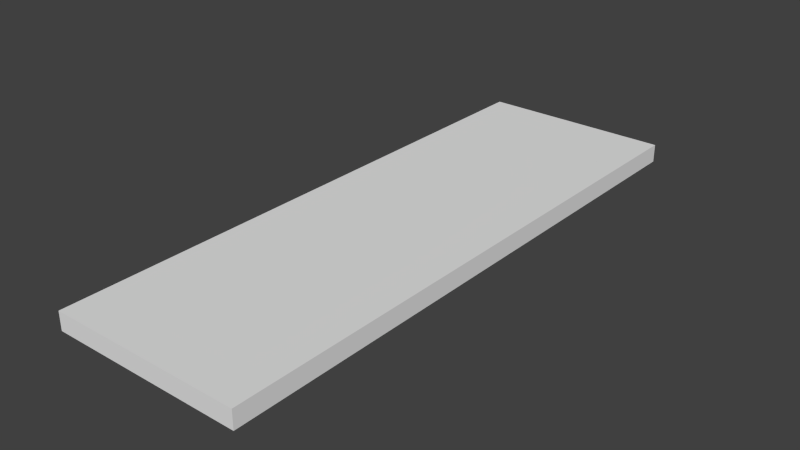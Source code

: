 # Source: WoodPlank_default.blend  (saved by Blender 2.72.0; exported with 4.5.12 LTS)
import bpy
from mathutils import Matrix  # noqa: F401  (used for matrix-valued properties, if any)

bpy.ops.wm.read_factory_settings(use_empty=True)
scene = bpy.context.scene
scene.name = 'Scene'

# ---- collections
col_collection_1 = bpy.data.collections.new('Collection 1'); scene.collection.children.link(col_collection_1)

# ---- materials (node trees are filled in below, after node groups)
mat_material = bpy.data.materials.new('Material')
mat_material.alpha_threshold = 0.0
mat_material.use_transparent_shadow = False
mat_material.roughness = 0.5
mat_material.line_color = (0.0, 0.0, 0.0, 1.0)

# ---- material node trees

# ---- world
world_world = bpy.data.worlds.new('World'); scene.world = world_world
world_world.color = (0.05088, 0.05088, 0.05088)
world_world.use_sun_shadow = False
world_world.sun_shadow_jitter_overblur = 0.0
world_world.cycles.sampling_method = 'MANUAL'
world_world.cycles.sample_map_resolution = 256

# ---- meshes
me_cube = bpy.data.meshes.new('Cube')
me_cube.from_pydata([(1.0, 1.0, -1.0), (1.0, -1.0, -1.0), (-1.0, -1.0, -1.0), (-1.0, 1.0, -1.0), (1.0, 1.0, 1.0), (1.0, -1.0, 1.0), (-1.0, -1.0, 1.0), (-1.0, 1.0, 1.0)], [], [(0, 1, 2, 3), (4, 7, 6, 5), (0, 4, 5, 1), (1, 5, 6, 2), (2, 6, 7, 3), (4, 0, 3, 7)])
me_cube.materials.append(mat_material)
me_cube.use_remesh_preserve_volume = False
me_cube.use_remesh_preserve_attributes = False
me_cube.use_mirror_vertex_groups = False
me_cube.update()

# ---- objects
ob_woodplank_default = bpy.data.objects.new('WoodPlank_default', me_cube)

# ---- transforms, parenting, visibility, modifiers, constraints
ob_woodplank_default.location = (0.0, 0.0, 0.0)
ob_woodplank_default.scale = (1.0, 3.0, -0.09447)
ob_woodplank_default.lock_rotations_4d = False
ob_woodplank_default.empty_display_type = 'ARROWS'
ob_woodplank_default.lineart.crease_threshold = 0.0

# ---- collection membership
col_collection_1.objects.link(ob_woodplank_default)

# ---- scene / render settings (as saved in the file)
scene.frame_start = 1; scene.frame_end = 250; scene.frame_set(1)
scene.render.engine = 'BLENDER_EEVEE_NEXT'
scene.render.resolution_percentage = 50
scene.render.dither_intensity = 0.0
scene.cycles.use_denoising = False
scene.cycles.samples = 10
scene.cycles.sampling_pattern = 'TABULATED_SOBOL'
scene.cycles.light_sampling_threshold = 0.0
scene.cycles.use_adaptive_sampling = False
scene.cycles.use_light_tree = False
scene.cycles.blur_glossy = 0.0
scene.cycles.pixel_filter_type = 'GAUSSIAN'
scene.cycles.sample_clamp_indirect = 0.0
scene.view_settings.view_transform = 'Standard'
bpy.context.view_layer.update()

# ---- added for rendering (the .blend has no active camera and no usable light): camera, sun
cam_auto = bpy.data.cameras.new('AutoCamera')
cam_auto.lens = 50.0
cam_auto.sensor_width = 36.0
cam_auto.clip_end = 1000.0
ob_auto_camera = bpy.data.objects.new('AutoCamera', cam_auto)
scene.collection.objects.link(ob_auto_camera)
ob_auto_camera.location = (5.85359, -7.02431, 4.68287)
ob_auto_camera.rotation_euler = (1.09748, -7.21219e-08, 0.694738)
scene.camera = ob_auto_camera
light_auto_sun = bpy.data.lights.new('AutoSun', 'SUN')
light_auto_sun.energy = 3.0
light_auto_sun.angle = 0.0523599
ob_auto_sun = bpy.data.objects.new('AutoSun', light_auto_sun)
scene.collection.objects.link(ob_auto_sun)
ob_auto_sun.rotation_euler = (0.872665, 0.174533, 0.523599)
bpy.context.view_layer.update()
